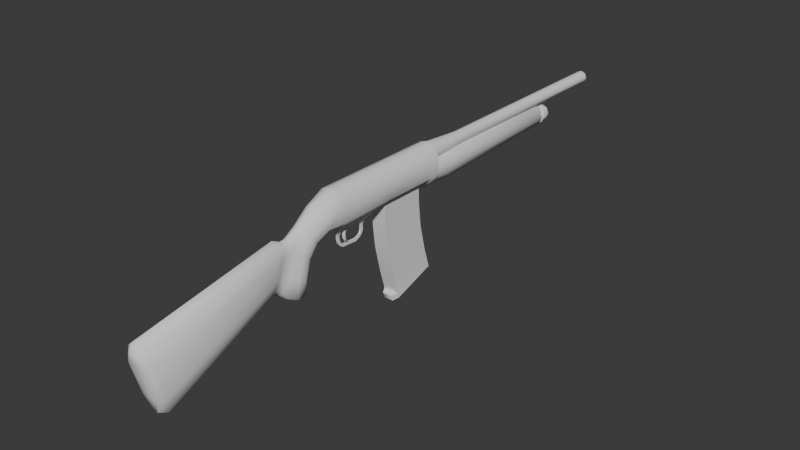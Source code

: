 # Source: shotgun5.blend  (saved by Blender 4.3.34; exported with 4.5.12 LTS)
import bpy
from mathutils import Matrix  # noqa: F401  (used for matrix-valued properties, if any)

bpy.ops.wm.read_factory_settings(use_empty=True)
scene = bpy.context.scene
scene.name = 'Scene'

# ---- collections
col_collection = bpy.data.collections.new('Collection'); scene.collection.children.link(col_collection)
col_reference = bpy.data.collections.new('Reference'); scene.collection.children.link(col_reference)

# ---- world
world_world = bpy.data.worlds.new('World'); scene.world = world_world
world_world.use_nodes = True; world_world.node_tree.nodes.clear()
_N = world_world.node_tree.nodes; _L = world_world.node_tree.links
n0 = _N.new('ShaderNodeOutputWorld'); n0.name = 'World Output'; n0.location = (300, 300)
n1 = _N.new('ShaderNodeBackground'); n1.name = 'Background'; n1.location = (10, 300)
n1.inputs[0].default_value = (0.05088, 0.05088, 0.05088, 1.0)
_L.new(n1.outputs[0], n0.inputs[0])
n0.is_active_output = True
world_world.color = (0.05088, 0.05088, 0.05088)
world_world.sun_shadow_jitter_overblur = 0.0

# ---- meshes
me_12ga = bpy.data.meshes.new('12GA')
me_12ga.from_pydata([], [], [])
me_12ga.materials.append(None)
me_12ga.update()
me_circle = bpy.data.meshes.new('Circle')
me_circle.from_pydata([(0.02065, 0.1685, 0.02279), (0.02063, 0.1685, -0.07765), (0.03709, 0.1685, -0.05087), (0.0371, 0.1685, -0.003991), (0.0, 0.1685, 0.02916), (0.0, 0.1685, -0.08402), (0.02065, 0.1393, 0.02279), (0.02063, 0.1393, -0.07765), (0.03709, 0.1393, -0.05087), (0.0371, 0.1393, -0.003991), (0.0, 0.1393, 0.02916), (0.0, 0.1393, -0.08402), (0.02065, 0.1236, 0.02279), (0.02063, 0.1236, -0.06369), (0.03709, 0.1236, -0.05087), (0.0371, 0.1236, -0.003991), (0.0, 0.1236, 0.02916), (0.0, 0.1236, -0.06369), (0.02065, -0.02009, 0.02279), (0.02063, -0.02009, -0.06369), (0.03709, -0.02009, -0.05087), (0.0371, -0.02009, -0.003991), (0.0, -0.02009, 0.02916), (0.0, -0.02009, -0.06369), (0.02065, -0.04993, 0.02279), (0.02063, -0.04993, -0.07019), (0.03709, -0.04993, -0.05087), (0.0371, -0.04993, -0.003991), (0.0, -0.04993, 0.02916), (0.0, -0.04993, -0.07657), (0.02065, -0.1716, 0.02279), (0.02063, -0.1716, -0.07019), (0.03709, -0.1716, -0.05087), (0.0371, -0.1716, -0.003991), (0.0, -0.1716, 0.02916), (0.0, -0.1716, -0.07657), (0.02065, -0.1821, 0.02279), (0.02063, -0.1821, -0.06522), (0.03709, -0.1821, -0.05087), (0.0371, -0.1821, -0.003991), (0.0, -0.1821, 0.02916), (0.0, -0.1821, -0.07159), (0.03343, -0.2173, -0.05087), (0.0, -0.2391, 0.008864), (0.01839, -0.2354, -0.001139), (0.01698, -0.212, -0.06522), (0.03344, -0.2266, -0.02521), (0.0, -0.2097, -0.07159), (0.02955, -0.2536, -0.06975), (0.0, -0.2818, -0.02328), (0.01779, -0.2796, -0.03425), (0.01698, -0.2465, -0.08074), (0.02955, -0.2662, -0.05008), (0.0, -0.2434, -0.08562), (0.02674, -0.2982, -0.1903), (0.0, -0.3434, -0.1819), (0.01783, -0.3368, -0.1805), (0.01962, -0.284, -0.1929), (0.02798, -0.32, -0.1863), (0.0, -0.2767, -0.1943), (0.01802, -0.2671, -0.1099), (0.01802, -0.2776, -0.1552), (0.02798, -0.2904, -0.1498), (0.02798, -0.277, -0.1017), (0.01935, -0.3109, -0.07557), (0.01956, -0.3326, -0.1309), (0.0, -0.2626, -0.1135), (0.0, -0.2719, -0.1576), (0.02798, -0.3133, -0.1401), (0.02798, -0.2947, -0.08699), (0.01466, -0.3194, -0.05255), (0.0, -0.3179, -0.04143), (0.01368, -0.3518, -0.1587), (0.0, -0.3594, -0.1685), (0.01457, -0.348, -0.1248), (0.01466, -0.3313, -0.07642), (0.0, -0.3843, -0.1665), (0.01568, -0.3643, -0.04536), (0.02242, -0.3764, -0.1208), (0.01584, -0.3823, -0.1525), (0.02242, -0.3667, -0.06909), (0.0, -0.3627, -0.03077), (0.01353, -0.3421, -0.05363), (0.01223, -0.3678, -0.1508), (0.01737, -0.349, -0.07433), (0.0, -0.3402, -0.04141), (0.0, -0.37, -0.1638), (0.01724, -0.3618, -0.1217), (0.0, -0.717, -0.2414), (0.0, -0.7409, -0.1538), (0.0, -0.2982, -0.1903), (0.0, -0.32, -0.1863), (0.0, 0.1685, -0.05087), (0.0, 0.1685, -0.003991), (0.02045, -0.7363, -0.1134), (0.008993, -0.7482, -0.126), (0.0, -0.7406, -0.09668), (1.863e-09, -0.7505, -0.1188), (0.00774, -0.7063, -0.2807), (0.02041, -0.6895, -0.2838), (0.0, -0.7047, -0.2865), (1.164e-08, -0.6854, -0.2989), (0.0215, -0.717, -0.2414), (0.03695, -0.7025, -0.2363), (0.03699, -0.7259, -0.1504), (0.02148, -0.7409, -0.1538), (0.007322, -0.05983, -0.08602), (0.0, -0.05983, -0.08602), (0.007322, -0.1642, -0.08602), (0.0, -0.1642, -0.08602), (0.007322, -0.1367, -0.08602), (0.0, -0.1367, -0.08602), (0.007322, -0.09283, -0.08602), (0.0, -0.09283, -0.08602), (0.002425, -0.0727, -0.0993), (0.0, -0.0727, -0.0993), (0.002425, -0.07995, -0.0993), (0.0, -0.07995, -0.0993), (0.002425, -0.0727, -0.116), (0.0, -0.0727, -0.116), (0.002425, -0.07995, -0.116), (0.0, -0.07995, -0.116), (0.0, -0.09744, -0.1304), (0.002425, -0.09744, -0.1304), (0.0, -0.09744, -0.1377), (0.002425, -0.09744, -0.1377), (0.002425, -0.08337, -0.123), (0.002425, -0.08917, -0.1272), (0.002425, -0.07751, -0.1263), (0.002425, -0.08568, -0.1327), (0.0, -0.07751, -0.1263), (0.0, -0.08568, -0.1327), (0.0, -0.08337, -0.123), (0.0, -0.08917, -0.1272), (0.0, -0.1386, -0.1279), (0.002425, -0.1386, -0.1279), (0.0, -0.1412, -0.1346), (0.002425, -0.1412, -0.1346), (0.002425, -0.1533, -0.09896), (0.0, -0.1533, -0.09896), (0.002425, -0.1605, -0.09896), (0.0, -0.1605, -0.09896), (0.002425, -0.1533, -0.1101), (0.0, -0.1533, -0.1101), (0.002425, -0.1605, -0.1101), (0.0, -0.1605, -0.1101), (0.002425, -0.1515, -0.1292), (0.002425, -0.1575, -0.1215), (0.0, -0.1515, -0.1292), (0.0, -0.1575, -0.1215), (0.0, -0.1463, -0.124), (0.0, -0.151, -0.1184), (0.002425, -0.1463, -0.124), (0.002425, -0.151, -0.1184), (0.0, -0.1488, -0.09249), (0.004056, -0.1488, -0.09249), (0.004056, -0.1614, -0.09249), (0.0, -0.1614, -0.09249), (0.004056, -0.06704, -0.09266), (0.004056, -0.08483, -0.09266), (0.0, -0.08483, -0.09266), (0.0, -0.06704, -0.09266), (0.01516, -0.1367, -0.07601), (0.01516, -0.09288, -0.07601), (0.0, 0.1117, -0.06369), (0.0, -0.01561, -0.06369), (0.01796, 0.1117, -0.06369), (0.01796, -0.01561, -0.06369)], [], [(4, 10, 6, 0), (3, 9, 8, 2), (1, 7, 11, 5), (0, 6, 9, 3), (2, 8, 7, 1), (7, 13, 17, 11), (6, 12, 15, 9), (8, 14, 13, 7), (10, 16, 12, 6), (9, 15, 14, 8), (12, 18, 21, 15), (14, 20, 19, 13), (16, 22, 18, 12), (15, 21, 20, 14), (13, 19, 167, 166), (21, 27, 26, 20), (19, 25, 29, 23), (18, 24, 27, 21), (20, 26, 25, 19), (22, 28, 24, 18), (27, 33, 32, 26), (35, 109, 108, 31), (24, 30, 33, 27), (26, 32, 31, 25), (28, 34, 30, 24), (33, 39, 38, 32), (31, 37, 41, 35), (30, 36, 39, 33), (32, 38, 37, 31), (34, 40, 36, 30), (40, 43, 44, 36), (39, 46, 42, 38), (38, 42, 45, 37), (37, 45, 47, 41), (36, 44, 46, 39), (2, 92, 93, 3), (42, 48, 51, 45), (43, 49, 50, 44), (45, 51, 53, 47), (46, 52, 48, 42), (44, 50, 52, 46), (62, 54, 57, 61), (49, 71, 70, 50), (61, 57, 59, 67), (68, 58, 54, 62), (65, 56, 58, 68), (50, 64, 69, 52), (64, 65, 68, 69), (52, 69, 63, 48), (69, 68, 62, 63), (51, 60, 66, 53), (60, 61, 67, 66), (64, 75, 74, 65), (65, 74, 72, 56), (48, 63, 60, 51), (63, 62, 61, 60), (81, 96, 94, 77), (80, 104, 103, 78), (105, 89, 88, 102), (56, 72, 73, 55), (50, 70, 75, 64), (79, 99, 101, 76), (100, 98, 102, 88), (85, 81, 77, 82), (87, 78, 79, 83), (84, 80, 78, 87), (83, 79, 76, 86), (82, 77, 80, 84), (70, 82, 84, 75), (72, 83, 86, 73), (75, 84, 87, 74), (74, 87, 83, 72), (71, 85, 82, 70), (58, 91, 90, 54), (77, 94, 104, 80), (78, 103, 99, 79), (58, 56, 55, 91), (54, 90, 59, 57), (3, 93, 4, 0), (2, 1, 5, 92), (95, 94, 96, 97), (99, 98, 100, 101), (103, 102, 98, 99), (94, 95, 105, 104), (104, 105, 102, 103), (95, 97, 89, 105), (25, 163, 112, 106), (112, 110, 111, 113), (110, 162, 31, 108), (114, 118, 119, 115), (126, 127, 129, 128), (159, 116, 114, 158), (160, 117, 116, 159), (158, 114, 115, 161), (120, 126, 128, 118), (117, 121, 120, 116), (116, 120, 118, 114), (127, 123, 125, 129), (118, 128, 130, 119), (128, 129, 131, 130), (129, 125, 124, 131), (121, 132, 126, 120), (132, 133, 127, 126), (133, 122, 123, 127), (124, 125, 137, 136), (123, 122, 134, 135), (125, 123, 135, 137), (138, 142, 143, 139), (141, 145, 144, 140), (140, 144, 142, 138), (137, 146, 148, 136), (146, 147, 149, 148), (147, 144, 145, 149), (134, 150, 152, 135), (150, 151, 153, 152), (151, 143, 142, 153), (135, 152, 146, 137), (152, 153, 147, 146), (153, 142, 144, 147), (154, 155, 138, 139), (155, 156, 140, 138), (156, 157, 141, 140), (108, 109, 157, 156), (110, 108, 156, 155), (111, 110, 155, 154), (106, 158, 161, 107), (113, 160, 159, 112), (112, 159, 158, 106), (112, 163, 162, 110), (31, 162, 163, 25), (25, 106, 107, 29), (164, 166, 167, 165), (166, 164, 17, 13), (167, 19, 23, 165)])
me_circle.polygons.foreach_set('use_smooth', [True] * 134)
_k = set([(0, 3), (0, 4), (1, 2), (1, 5), (2, 3), (106, 158), (108, 156), (110, 112), (110, 155), (112, 159), (114, 118), (114, 158), (116, 120), (116, 159), (118, 128), (120, 126), (123, 127), (123, 135), (125, 129), (125, 137), (126, 127), (128, 129), (135, 152), (137, 146), (138, 142), (138, 155), (140, 144), (140, 156), (142, 153), (144, 147), (146, 147), (152, 153), (164, 166), (165, 167), (166, 167)])
me_circle.attributes.new('sharp_edge', 'BOOLEAN', 'EDGE').data.foreach_set('value', [ (min(e.vertices), max(e.vertices)) in _k for e in me_circle.edges])
_uv = me_circle.uv_layers.new(name='UVMap')
_uv.uv.foreach_set('vector', [0.3024, 0.05342, 0.2986, 0.07013, 0.286, 0.0676, 0.2897, 0.05076, 0.2714, 0.04758, 0.2674, 0.06453, 0.2398, 0.05971, 0.2451, 0.04286, 0.2287, 0.03723, 0.223, 0.05361, 0.211, 0.04952, 0.2169, 0.0327, 0.2897, 0.05076, 0.286, 0.0676, 0.2674, 0.06453, 0.2714, 0.04758, 0.2451, 0.04286, 0.2398, 0.05971, 0.223, 0.05361, 0.2287, 0.03723, 0.223, 0.05361, 0.2247, 0.06666, 0.2118, 0.06576, 0.211, 0.04952, 0.286, 0.0676, 0.284, 0.07648, 0.2653, 0.07349, 0.2674, 0.06453, 0.2398, 0.05971, 0.2372, 0.06891, 0.2247, 0.06666, 0.223, 0.05361, 0.2986, 0.07013, 0.2968, 0.07872, 0.284, 0.07648, 0.286, 0.0676, 0.2674, 0.06453, 0.2653, 0.07349, 0.2372, 0.06891, 0.2398, 0.05971, 0.284, 0.07648, 0.2733, 0.1573, 0.2545, 0.1573, 0.2653, 0.07349, 0.2372, 0.06891, 0.2265, 0.1576, 0.214, 0.1572, 0.2247, 0.06666, 0.2968, 0.07872, 0.2862, 0.1581, 0.2733, 0.1573, 0.284, 0.07648, 0.2653, 0.07349, 0.2545, 0.1573, 0.2265, 0.1576, 0.2372, 0.06891, 0.2247, 0.06666, 0.214, 0.1572, 0.2128, 0.1542, 0.2222, 0.07394, 0.2545, 0.1573, 0.255, 0.1747, 0.2269, 0.1772, 0.2265, 0.1576, 0.214, 0.1572, 0.2118, 0.1794, 0.1988, 0.1788, 0.2018, 0.156, 0.2733, 0.1573, 0.2737, 0.1733, 0.255, 0.1747, 0.2545, 0.1573, 0.2265, 0.1576, 0.2269, 0.1772, 0.2118, 0.1794, 0.214, 0.1572, 0.2862, 0.1581, 0.2865, 0.1718, 0.2737, 0.1733, 0.2733, 0.1573, 0.255, 0.1747, 0.2697, 0.2443, 0.2433, 0.2511, 0.2269, 0.1772, 0.2181, 0.2617, 0.2133, 0.2565, 0.216, 0.2531, 0.229, 0.255, 0.2737, 0.1733, 0.2875, 0.2398, 0.2697, 0.2443, 0.255, 0.1747, 0.2269, 0.1772, 0.2433, 0.2511, 0.229, 0.255, 0.2118, 0.1794, 0.2865, 0.1718, 0.2999, 0.2369, 0.2875, 0.2398, 0.2737, 0.1733, 0.2697, 0.2443, 0.2716, 0.2501, 0.2455, 0.2572, 0.2433, 0.2511, 0.229, 0.255, 0.2333, 0.2613, 0.2222, 0.2676, 0.2181, 0.2617, 0.2875, 0.2398, 0.289, 0.2452, 0.2716, 0.2501, 0.2697, 0.2443, 0.2433, 0.2511, 0.2455, 0.2572, 0.2333, 0.2613, 0.229, 0.255, 0.2999, 0.2369, 0.3015, 0.2427, 0.289, 0.2452, 0.2875, 0.2398, 0.3015, 0.2427, 0.3024, 0.278, 0.2893, 0.2789, 0.289, 0.2452, 0.2716, 0.2501, 0.2705, 0.2786, 0.2533, 0.2774, 0.2455, 0.2572, 0.2455, 0.2572, 0.2533, 0.2774, 0.24, 0.2789, 0.2333, 0.2613, 0.2333, 0.2613, 0.24, 0.2789, 0.2301, 0.2826, 0.2222, 0.2676, 0.289, 0.2452, 0.2893, 0.2789, 0.2705, 0.2786, 0.2716, 0.2501, 0.3246, 0.08077, 0.3024, 0.08098, 0.3024, 0.0527, 0.3247, 0.05301, 0.07857, 0.3685, 0.09042, 0.3463, 0.09986, 0.352, 0.09052, 0.3729, 0.03606, 0.3511, 0.05516, 0.3264, 0.067, 0.3309, 0.04718, 0.3572, 0.09052, 0.3729, 0.09986, 0.352, 0.1086, 0.3581, 0.1003, 0.3775, 0.06352, 0.3636, 0.07818, 0.3395, 0.09042, 0.3463, 0.07857, 0.3685, 0.04718, 0.3572, 0.067, 0.3309, 0.07818, 0.3395, 0.06352, 0.3636, 0.1357, 0.3167, 0.1579, 0.3085, 0.1614, 0.3163, 0.1411, 0.3255, 0.05516, 0.3264, 0.06505, 0.3069, 0.07615, 0.3066, 0.067, 0.3309, 0.1411, 0.3255, 0.1614, 0.3163, 0.1689, 0.3254, 0.1467, 0.3358, 0.1284, 0.3036, 0.1539, 0.2972, 0.1579, 0.3085, 0.1357, 0.3167, 0.1219, 0.2913, 0.1514, 0.286, 0.1539, 0.2972, 0.1284, 0.3036, 0.067, 0.3309, 0.09057, 0.3102, 0.09883, 0.32, 0.07818, 0.3395, 0.09057, 0.3102, 0.1219, 0.2913, 0.1284, 0.3036, 0.09883, 0.32, 0.07818, 0.3395, 0.09883, 0.32, 0.1087, 0.3296, 0.09042, 0.3463, 0.09883, 0.32, 0.1284, 0.3036, 0.1357, 0.3167, 0.1087, 0.3296, 0.09986, 0.352, 0.1156, 0.3367, 0.1226, 0.3458, 0.1086, 0.3581, 0.1156, 0.3367, 0.1411, 0.3255, 0.1467, 0.3358, 0.1226, 0.3458, 0.09057, 0.3102, 0.08959, 0.2975, 0.1172, 0.282, 0.1219, 0.2913, 0.1219, 0.2913, 0.1172, 0.282, 0.138, 0.2768, 0.1514, 0.286, 0.09042, 0.3463, 0.1087, 0.3296, 0.1156, 0.3367, 0.09986, 0.352, 0.1087, 0.3296, 0.1357, 0.3167, 0.1411, 0.3255, 0.1156, 0.3367, 0.05649, 0.2848, 0.03606, 0.05772, 0.05198, 0.05741, 0.0688, 0.2813, 0.08274, 0.2767, 0.07659, 0.05803, 0.1291, 0.05819, 0.1115, 0.2646, 0.07469, 0.04538, 0.07314, 0.03281, 0.132, 0.0327, 0.1309, 0.04556, 0.1514, 0.286, 0.138, 0.2768, 0.1459, 0.2688, 0.1569, 0.2766, 0.067, 0.3309, 0.07615, 0.3066, 0.08959, 0.2975, 0.09057, 0.3102, 0.1296, 0.257, 0.1597, 0.05807, 0.175, 0.05862, 0.1421, 0.2544, 0.164, 0.04326, 0.1581, 0.04581, 0.1309, 0.04556, 0.132, 0.0327, 0.06458, 0.2959, 0.05649, 0.2848, 0.0688, 0.2813, 0.0751, 0.2932, 0.1141, 0.2738, 0.1115, 0.2646, 0.1296, 0.257, 0.1317, 0.2668, 0.08713, 0.287, 0.08274, 0.2767, 0.1115, 0.2646, 0.1141, 0.2738, 0.1317, 0.2668, 0.1296, 0.257, 0.1421, 0.2544, 0.1421, 0.2631, 0.0751, 0.2932, 0.0688, 0.2813, 0.08274, 0.2767, 0.08713, 0.287, 0.07615, 0.3066, 0.0751, 0.2932, 0.08713, 0.287, 0.08959, 0.2975, 0.138, 0.2768, 0.1317, 0.2668, 0.1421, 0.2631, 0.1459, 0.2688, 0.08959, 0.2975, 0.08713, 0.287, 0.1141, 0.2738, 0.1172, 0.282, 0.1172, 0.282, 0.1141, 0.2738, 0.1317, 0.2668, 0.138, 0.2768, 0.06505, 0.3069, 0.06458, 0.2959, 0.0751, 0.2932, 0.07615, 0.3066, 0.1539, 0.2972, 0.1688, 0.2912, 0.1731, 0.3075, 0.1579, 0.3085, 0.0688, 0.2813, 0.05198, 0.05741, 0.07659, 0.05803, 0.08274, 0.2767, 0.1115, 0.2646, 0.1291, 0.05819, 0.1597, 0.05807, 0.1296, 0.257, 0.1539, 0.2972, 0.1514, 0.286, 0.1569, 0.2766, 0.1688, 0.2912, 0.1579, 0.3085, 0.1731, 0.3075, 0.1689, 0.3254, 0.1614, 0.3163, 0.3247, 0.05301, 0.3024, 0.0527, 0.3032, 0.0327, 0.3153, 0.03699, 0.3246, 0.08077, 0.3152, 0.09676, 0.303, 0.101, 0.3024, 0.08098, 0.0548, 0.0453, 0.05198, 0.05741, 0.03606, 0.05772, 0.0473, 0.04291, 0.1597, 0.05807, 0.1581, 0.04581, 0.164, 0.04326, 0.175, 0.05862, 0.1291, 0.05819, 0.1309, 0.04556, 0.1581, 0.04581, 0.1597, 0.05807, 0.05198, 0.05741, 0.0548, 0.0453, 0.07469, 0.04538, 0.07659, 0.05803, 0.07659, 0.05803, 0.07469, 0.04538, 0.1309, 0.04556, 0.1291, 0.05819, 0.0548, 0.0453, 0.0473, 0.04291, 0.07314, 0.03281, 0.07469, 0.04538, 0.2118, 0.1794, 0.2132, 0.2072, 0.2058, 0.2092, 0.201, 0.1888, 0.2071, 0.2916, 0.2071, 0.3185, 0.2028, 0.318, 0.2028, 0.2921, 0.2122, 0.2359, 0.2195, 0.2344, 0.229, 0.255, 0.216, 0.2531, 0.1942, 0.1994, 0.1844, 0.2032, 0.1836, 0.202, 0.1932, 0.1982, 0.1826, 0.2103, 0.1812, 0.2144, 0.1774, 0.2135, 0.1795, 0.2078, 0.2002, 0.2056, 0.1955, 0.2038, 0.1942, 0.1994, 0.1976, 0.1946, 0.1991, 0.2872, 0.1952, 0.2843, 0.1956, 0.2828, 0.2012, 0.2855, 0.1976, 0.1946, 0.1942, 0.1994, 0.1932, 0.1982, 0.1954, 0.1938, 0.186, 0.2071, 0.1826, 0.2103, 0.1795, 0.2078, 0.1844, 0.2032, 0.1952, 0.2843, 0.1852, 0.2842, 0.185, 0.2827, 0.1956, 0.2828, 0.1955, 0.2038, 0.186, 0.2071, 0.1844, 0.2032, 0.1942, 0.1994, 0.1812, 0.2144, 0.1806, 0.2198, 0.1765, 0.221, 0.1774, 0.2135, 0.1844, 0.2032, 0.1795, 0.2078, 0.1783, 0.2071, 0.1836, 0.202, 0.1795, 0.2078, 0.1774, 0.2135, 0.1759, 0.2133, 0.1783, 0.2071, 0.1774, 0.2135, 0.1765, 0.221, 0.1751, 0.2214, 0.1759, 0.2133, 0.1852, 0.2842, 0.1811, 0.2862, 0.1801, 0.2851, 0.185, 0.2827, 0.1811, 0.2862, 0.1785, 0.2896, 0.1772, 0.2889, 0.1801, 0.2851, 0.1785, 0.2896, 0.1766, 0.2946, 0.1751, 0.2945, 0.1772, 0.2889, 0.1751, 0.2214, 0.1765, 0.221, 0.1847, 0.2457, 0.1833, 0.2464, 0.1751, 0.2945, 0.1766, 0.2946, 0.1779, 0.3193, 0.1764, 0.3195, 0.1765, 0.221, 0.1806, 0.2198, 0.1882, 0.2432, 0.1847, 0.2457, 0.196, 0.3293, 0.1886, 0.3295, 0.1887, 0.328, 0.1955, 0.3279, 0.2073, 0.2537, 0.2011, 0.2549, 0.201, 0.2535, 0.2074, 0.2522, 0.2074, 0.2522, 0.201, 0.2535, 0.2002, 0.2493, 0.2066, 0.2479, 0.1847, 0.2457, 0.1891, 0.2509, 0.1882, 0.252, 0.1833, 0.2464, 0.1891, 0.2509, 0.1942, 0.2533, 0.1939, 0.2547, 0.1882, 0.252, 0.1942, 0.2533, 0.201, 0.2535, 0.2011, 0.2549, 0.1939, 0.2547, 0.1779, 0.3193, 0.1803, 0.3239, 0.1792, 0.3248, 0.1764, 0.3195, 0.1803, 0.3239, 0.1837, 0.3266, 0.1831, 0.328, 0.1792, 0.3248, 0.1837, 0.3266, 0.1887, 0.328, 0.1886, 0.3295, 0.1831, 0.328, 0.1882, 0.2432, 0.1914, 0.2472, 0.1891, 0.2509, 0.1847, 0.2457, 0.1914, 0.2472, 0.1952, 0.2491, 0.1942, 0.2533, 0.1891, 0.2509, 0.1952, 0.2491, 0.2002, 0.2493, 0.201, 0.2535, 0.1942, 0.2533, 0.1992, 0.3252, 0.2014, 0.3266, 0.196, 0.3293, 0.1955, 0.3279, 0.2098, 0.2443, 0.2114, 0.2521, 0.2074, 0.2522, 0.2066, 0.2479, 0.2114, 0.2521, 0.2104, 0.2543, 0.2073, 0.2537, 0.2074, 0.2522, 0.216, 0.2531, 0.2133, 0.2565, 0.2104, 0.2543, 0.2114, 0.2521, 0.2122, 0.2359, 0.216, 0.2531, 0.2114, 0.2521, 0.2098, 0.2443, 0.2028, 0.318, 0.2071, 0.3185, 0.2014, 0.3266, 0.1992, 0.3252, 0.201, 0.1888, 0.1976, 0.1946, 0.1954, 0.1938, 0.1967, 0.1878, 0.2028, 0.2921, 0.1991, 0.2872, 0.2012, 0.2855, 0.2071, 0.2916, 0.2058, 0.2092, 0.2002, 0.2056, 0.1976, 0.1946, 0.201, 0.1888, 0.2058, 0.2092, 0.2132, 0.2072, 0.2195, 0.2344, 0.2122, 0.2359, 0.229, 0.255, 0.2195, 0.2344, 0.2132, 0.2072, 0.2118, 0.1794, 0.2118, 0.1794, 0.201, 0.1888, 0.1967, 0.1878, 0.1988, 0.1788, 0.2115, 0.07265, 0.2222, 0.07394, 0.2128, 0.1542, 0.2021, 0.1529, 0.2222, 0.07394, 0.2115, 0.07265, 0.2118, 0.06576, 0.2247, 0.06666, 0.2128, 0.1542, 0.214, 0.1572, 0.2018, 0.156, 0.2021, 0.1529])
me_circle.update()
me_circle_001 = bpy.data.meshes.new('Circle.001')
me_circle_001.from_pydata([(2.613e-08, 0.883, 0.01717), (-0.01226, 0.883, 0.01209), (-0.01733, 0.883, -0.0001661), (-0.01226, 0.883, -0.01242), (2.613e-08, 0.883, -0.0175), (0.01226, 0.883, -0.01242), (0.01733, 0.883, -0.0001661), (0.01226, 0.883, 0.01209), (2.613e-08, 0.2893, 0.01717), (-0.01226, 0.2893, 0.01209), (-0.01733, 0.2893, -0.0001661), (-0.01226, 0.2893, -0.01242), (2.613e-08, 0.2893, -0.0175), (0.01226, 0.2893, -0.01242), (0.01733, 0.2893, -0.0001661), (0.01226, 0.2893, 0.01209), (2.552e-08, 0.1671, 0.02727), (-0.0194, 0.1671, 0.01924), (-0.02744, 0.1671, -0.0001661), (-0.0194, 0.1671, -0.01957), (2.552e-08, 0.1671, -0.02761), (0.0194, 0.1671, -0.01957), (0.02744, 0.1671, -0.0001661), (0.0194, 0.1671, 0.01924), (2.638e-08, 0.883, 0.01233), (-0.008834, 0.883, 0.008668), (-0.01249, 0.883, -0.0001661), (-0.008834, 0.883, -0.009001), (2.638e-08, 0.883, -0.01266), (0.008834, 0.883, -0.009001), (0.01249, 0.883, -0.0001661), (0.008834, 0.883, 0.008668), (2.638e-08, 0.3303, 0.01233), (-0.008834, 0.3303, 0.008668), (-0.01249, 0.3303, -0.0001661), (-0.008834, 0.3303, -0.009001), (2.638e-08, 0.3303, -0.01266), (0.008834, 0.3303, -0.009001), (0.01249, 0.3303, -0.0001661), (0.008834, 0.3303, 0.008668), (2.638e-08, 0.3303, -0.0001661)], [], [(1, 9, 8, 0), (0, 8, 15, 7), (6, 14, 13, 5), (4, 12, 11, 3), (2, 10, 9, 1), (7, 15, 14, 6), (5, 13, 12, 4), (3, 11, 10, 2), (12, 20, 19, 11), (10, 18, 17, 9), (15, 23, 22, 14), (13, 21, 20, 12), (11, 19, 18, 10), (9, 17, 16, 8), (8, 16, 23, 15), (14, 22, 21, 13), (0, 24, 25, 1), (7, 31, 24, 0), (5, 29, 30, 6), (3, 27, 28, 4), (1, 25, 26, 2), (6, 30, 31, 7), (4, 28, 29, 5), (2, 26, 27, 3), (28, 36, 37, 29), (26, 34, 35, 27), (24, 32, 33, 25), (31, 39, 32, 24), (29, 37, 38, 30), (27, 35, 36, 28), (25, 33, 34, 26), (30, 38, 39, 31), (33, 32, 40, 34), (32, 39, 38, 40), (38, 37, 36, 40), (40, 36, 35, 34)])
me_circle_001.polygons.foreach_set('use_smooth', [True] * 36)
_k = set([(0, 1), (0, 7), (1, 2), (2, 3), (3, 4), (4, 5), (5, 6), (6, 7), (24, 25), (24, 31), (25, 26), (26, 27), (27, 28), (28, 29), (29, 30), (30, 31)])
me_circle_001.attributes.new('sharp_edge', 'BOOLEAN', 'EDGE').data.foreach_set('value', [ (min(e.vertices), max(e.vertices)) in _k for e in me_circle_001.edges])
_uv = me_circle_001.uv_layers.new(name='UVMap')
_uv.uv.foreach_set('vector', [0.6318, 0.2928, 0.6319, 0.1981, 0.634, 0.1981, 0.634, 0.2928, 0.634, 0.2928, 0.634, 0.1981, 0.6362, 0.1981, 0.6361, 0.2928, 0.6382, 0.2928, 0.6383, 0.1981, 0.6404, 0.1982, 0.6403, 0.2928, 0.6255, 0.2928, 0.6256, 0.1983, 0.6277, 0.1982, 0.6276, 0.2928, 0.6297, 0.2928, 0.6298, 0.1981, 0.6319, 0.1981, 0.6318, 0.2928, 0.6361, 0.2928, 0.6362, 0.1981, 0.6383, 0.1981, 0.6382, 0.2928, 0.6403, 0.2928, 0.6404, 0.1982, 0.6425, 0.1983, 0.6424, 0.2928, 0.6276, 0.2928, 0.6277, 0.1982, 0.6298, 0.1981, 0.6297, 0.2928, 0.6256, 0.1983, 0.621, 0.1797, 0.6243, 0.179, 0.6277, 0.1982, 0.6298, 0.1981, 0.6276, 0.1785, 0.6309, 0.1783, 0.6319, 0.1981, 0.6362, 0.1981, 0.6375, 0.1783, 0.6407, 0.1786, 0.6383, 0.1981, 0.6404, 0.1982, 0.644, 0.1791, 0.6473, 0.1798, 0.6425, 0.1983, 0.6277, 0.1982, 0.6243, 0.179, 0.6276, 0.1785, 0.6298, 0.1981, 0.6319, 0.1981, 0.6309, 0.1783, 0.6342, 0.1782, 0.634, 0.1981, 0.634, 0.1981, 0.6342, 0.1782, 0.6375, 0.1783, 0.6362, 0.1981, 0.6383, 0.1981, 0.6407, 0.1786, 0.644, 0.1791, 0.6404, 0.1982, 0.6488, 0.5006, 0.6488, 0.4999, 0.6502, 0.4993, 0.6508, 0.4998, 0.6469, 0.4998, 0.6474, 0.4993, 0.6488, 0.4999, 0.6488, 0.5006, 0.6469, 0.4959, 0.6474, 0.4965, 0.6468, 0.4979, 0.6461, 0.4979, 0.6508, 0.4959, 0.6502, 0.4965, 0.6488, 0.4959, 0.6488, 0.4951, 0.6508, 0.4998, 0.6502, 0.4993, 0.6508, 0.4979, 0.6516, 0.4979, 0.6461, 0.4979, 0.6468, 0.4979, 0.6474, 0.4993, 0.6469, 0.4998, 0.6488, 0.4951, 0.6488, 0.4959, 0.6474, 0.4965, 0.6469, 0.4959, 0.6516, 0.4979, 0.6508, 0.4979, 0.6502, 0.4965, 0.6508, 0.4959, 0.6399, 0.3858, 0.6399, 0.4739, 0.6382, 0.4739, 0.6373, 0.3858, 0.6261, 0.3859, 0.6258, 0.474, 0.624, 0.474, 0.623, 0.3859, 0.6308, 0.3858, 0.6305, 0.474, 0.6275, 0.4741, 0.6278, 0.3859, 0.6326, 0.3858, 0.6335, 0.474, 0.6305, 0.474, 0.6308, 0.3858, 0.6373, 0.3858, 0.6382, 0.4739, 0.6352, 0.4739, 0.6353, 0.3858, 0.623, 0.3859, 0.624, 0.474, 0.621, 0.474, 0.6213, 0.3859, 0.6278, 0.3859, 0.6275, 0.4741, 0.6258, 0.474, 0.6261, 0.3859, 0.6353, 0.3858, 0.6352, 0.4739, 0.6335, 0.474, 0.6326, 0.3858, 0.644, 0.4715, 0.644, 0.473, 0.6421, 0.4722, 0.6429, 0.4704, 0.644, 0.473, 0.6429, 0.4741, 0.6414, 0.4741, 0.6421, 0.4722, 0.6414, 0.4741, 0.6403, 0.473, 0.6403, 0.4715, 0.6421, 0.4722, 0.6421, 0.4722, 0.6403, 0.4715, 0.6414, 0.4704, 0.6429, 0.4704])
me_circle_001.update()
me_circle_003 = bpy.data.meshes.new('Circle.003')
me_circle_003.from_pydata([(0.01968, 0.1685, -0.07659), (0.03582, 0.1685, -0.05044), (0.03582, 0.1685, -0.01967), (0.0, 0.1685, -0.01065), (0.0, 0.1685, -0.08212), (0.02775, 0.1685, -0.06352), (0.02362, 0.1685, -0.01333), (0.01968, 0.2206, -0.08193), (0.03582, 0.2206, -0.05044), (0.03582, 0.2206, -0.02174), (0.0, 0.2206, -0.01271), (0.0, 0.2206, -0.08746), (0.02775, 0.2206, -0.06886), (0.02362, 0.2206, -0.0154), (0.006969, 0.6396, -0.07681), (0.02597, 0.6396, -0.05044), (0.02204, 0.6396, -0.02222), (0.0, 0.6396, -0.01271), (0.0, 0.6396, -0.08056), (0.02078, 0.6396, -0.06513), (0.006738, 0.6396, -0.0154), (0.006714, 0.6439, -0.07154), (0.02323, 0.6439, -0.04831), (0.01905, 0.6439, -0.02713), (0.0, 0.6439, -0.01716), (0.0, 0.6439, -0.07351), (0.01756, 0.6439, -0.06176), (0.008037, 0.6439, -0.0198), (0.0, 0.6439, -0.0534), (0.0, 0.6439, -0.03154)], [], [(1, 5, 12, 8), (6, 13, 10, 3), (5, 0, 7, 12), (2, 9, 13, 6), (0, 4, 11, 7), (2, 1, 8, 9), (9, 16, 20, 13), (7, 11, 18, 14), (9, 8, 15, 16), (8, 12, 19, 15), (13, 20, 17, 10), (12, 7, 14, 19), (19, 14, 21, 26), (20, 16, 23, 27), (14, 18, 25, 21), (16, 15, 22, 23), (15, 19, 26, 22), (17, 20, 27, 24), (23, 22, 28, 29), (27, 23, 29, 24), (26, 28, 22), (26, 21, 25, 28)])
me_circle_003.polygons.foreach_set('use_smooth', [True] * 22)
_uv = me_circle_003.uv_layers.new(name='UVMap')
_uv.uv.foreach_set('vector', [0.6295, 0.5511, 0.627, 0.551, 0.6267, 0.5427, 0.6299, 0.5428, 0.6368, 0.5513, 0.6367, 0.543, 0.6405, 0.5429, 0.6406, 0.5512, 0.627, 0.551, 0.6245, 0.5509, 0.6243, 0.5425, 0.6267, 0.5427, 0.6345, 0.5513, 0.6345, 0.543, 0.6367, 0.543, 0.6368, 0.5513, 0.6245, 0.5509, 0.6212, 0.5508, 0.621, 0.5424, 0.6243, 0.5425, 0.6345, 0.5513, 0.6295, 0.5511, 0.6299, 0.5428, 0.6345, 0.543, 0.6345, 0.543, 0.6366, 0.4761, 0.6393, 0.4761, 0.6367, 0.543, 0.6243, 0.5425, 0.621, 0.5424, 0.6254, 0.4757, 0.6267, 0.4758, 0.6345, 0.543, 0.6299, 0.5428, 0.6321, 0.476, 0.6366, 0.4761, 0.6299, 0.5428, 0.6267, 0.5427, 0.6296, 0.4759, 0.6321, 0.476, 0.6367, 0.543, 0.6393, 0.4761, 0.6406, 0.4761, 0.6405, 0.5429, 0.6267, 0.5427, 0.6243, 0.5425, 0.6267, 0.4758, 0.6296, 0.4759, 0.6296, 0.4759, 0.6267, 0.4758, 0.6272, 0.4748, 0.6298, 0.4749, 0.6393, 0.4761, 0.6366, 0.4761, 0.6361, 0.4752, 0.6388, 0.4752, 0.6267, 0.4758, 0.6254, 0.4757, 0.6261, 0.4745, 0.6272, 0.4748, 0.6366, 0.4761, 0.6321, 0.476, 0.6324, 0.4752, 0.6361, 0.4752, 0.6321, 0.476, 0.6296, 0.4759, 0.6298, 0.4749, 0.6324, 0.4752, 0.6406, 0.4761, 0.6393, 0.4761, 0.6388, 0.4752, 0.6403, 0.4753, 0.6467, 0.5407, 0.646, 0.5373, 0.6497, 0.5365, 0.6497, 0.54, 0.6484, 0.5418, 0.6467, 0.5407, 0.6497, 0.54, 0.6497, 0.5423, 0.6469, 0.5352, 0.6497, 0.5365, 0.646, 0.5373, 0.6469, 0.5352, 0.6486, 0.5336, 0.6497, 0.5332, 0.6497, 0.5365])
me_circle_003.update()
me_circle_004 = bpy.data.meshes.new('Circle.004')
me_circle_004.from_pydata([(-3.788e-09, 0.7322, -0.2573), (-0.6105, 0.4793, -0.2573), (-0.8634, -0.1313, -0.2573), (-0.6105, -0.7418, -0.2573), (-3.788e-09, -0.9947, -0.2573), (0.6105, -0.7418, -0.2573), (0.8634, -0.1313, -0.2573), (0.6105, 0.4793, -0.2573), (-3.788e-09, 0.7322, 1.625), (-0.6105, 0.4793, 1.625), (-0.8634, -0.1313, 1.625), (-0.6105, -0.7418, 1.625), (-3.788e-09, -0.9947, 1.625), (0.6105, -0.7418, 1.625), (0.8634, -0.1313, 1.625), (0.6105, 0.4793, 1.625), (-6.202e-09, 0.4709, 1.912), (-0.4258, 0.2945, 1.912), (-0.6021, -0.1313, 1.912), (-0.4258, -0.557, 1.912), (-6.202e-09, -0.7334, 1.912), (0.4258, -0.557, 1.912), (0.6021, -0.1313, 1.912), (0.4258, 0.2945, 1.912), (2.491e-05, -0.1313, 1.912), (-0.6105, -0.7418, 0.5798), (-0.6105, -0.7418, 1.207), (-3.788e-09, -0.9947, 1.207), (-3.788e-09, -0.9947, 0.5798), (-0.6105, 0.4793, 0.5798), (-0.6105, 0.4793, 1.207), (-0.8634, -0.1313, 1.207), (-0.8634, -0.1313, 0.5798), (0.8634, -0.1313, 0.5798), (0.8634, -0.1313, 1.207), (0.6105, 0.4793, 1.207), (0.6105, 0.4793, 0.5798), (0.6105, -0.7418, 1.207), (0.6105, -0.7418, 0.5798), (-3.788e-09, 0.7322, 0.5798), (-3.788e-09, 0.7322, 1.207), (-0.7143, -0.8456, 0.5798), (-0.7143, -0.8456, 1.207), (-4.352e-09, -1.142, 1.207), (-4.352e-09, -1.142, 0.5798), (-0.7143, 0.5831, 0.5798), (-0.7143, 0.5831, 1.207), (-1.01, -0.1313, 1.207), (-1.01, -0.1313, 0.5798), (1.01, -0.1313, 0.5798), (1.01, -0.1313, 1.207), (0.7143, 0.5831, 1.207), (0.7143, 0.5831, 0.5798), (0.7143, -0.8456, 1.207), (0.7143, -0.8456, 0.5798), (-4.352e-09, 0.879, 0.5798), (-4.352e-09, 0.879, 1.207)], [], [(27, 12, 11, 26), (31, 10, 9, 30), (35, 15, 14, 34), (37, 13, 12, 27), (26, 11, 10, 31), (30, 9, 8, 40), (40, 8, 15, 35), (34, 14, 13, 37), (15, 23, 22, 14), (13, 21, 20, 12), (11, 19, 18, 10), (9, 17, 16, 8), (8, 16, 23, 15), (14, 22, 21, 13), (12, 20, 19, 11), (10, 18, 17, 9), (17, 18, 24, 16), (18, 19, 20, 24), (20, 21, 22, 24), (24, 22, 23, 16), (6, 33, 38, 5), (35, 51, 56, 40), (0, 39, 36, 7), (36, 52, 49, 33), (1, 29, 39, 0), (39, 55, 52, 36), (3, 25, 32, 2), (27, 43, 53, 37), (5, 38, 28, 4), (37, 53, 50, 34), (7, 36, 33, 6), (38, 54, 44, 28), (2, 32, 29, 1), (26, 42, 43, 27), (4, 28, 25, 3), (33, 49, 54, 38), (49, 50, 53, 54), (55, 56, 51, 52), (45, 46, 56, 55), (41, 42, 47, 48), (54, 53, 43, 44), (52, 51, 50, 49), (48, 47, 46, 45), (44, 43, 42, 41), (34, 50, 51, 35), (29, 45, 55, 39), (32, 48, 45, 29), (40, 56, 46, 30), (30, 46, 47, 31), (25, 41, 48, 32), (28, 44, 41, 25), (31, 47, 42, 26)])
me_circle_004.polygons.foreach_set('use_smooth', [True] * 52)
_k = set([(25, 28), (25, 32), (26, 27), (26, 31), (27, 37), (28, 38), (29, 32), (29, 39), (30, 31), (30, 40), (33, 36), (33, 38), (34, 35), (34, 37), (35, 40), (36, 39), (41, 44), (41, 48), (42, 43), (42, 47), (43, 53), (44, 54), (45, 48), (45, 55), (46, 47), (46, 56), (49, 52), (49, 54), (50, 51), (50, 53), (51, 56), (52, 55)])
me_circle_004.attributes.new('sharp_edge', 'BOOLEAN', 'EDGE').data.foreach_set('value', [ (min(e.vertices), max(e.vertices)) in _k for e in me_circle_004.edges])
_uv = me_circle_004.uv_layers.new(name='UVMap')
_uv.uv.foreach_set('vector', [0.4588, 0.4068, 0.5255, 0.4055, 0.5284, 0.5028, 0.4616, 0.5055, 0.467, 0.6051, 0.5329, 0.6002, 0.5429, 0.6979, 0.4772, 0.7063, 0.4728, 0.1031, 0.5371, 0.1142, 0.5266, 0.2111, 0.4601, 0.2066, 0.4575, 0.3077, 0.5243, 0.3082, 0.5255, 0.4055, 0.4588, 0.4068, 0.4616, 0.5055, 0.5284, 0.5028, 0.5329, 0.6002, 0.467, 0.6051, 0.4772, 0.7063, 0.5429, 0.6979, 0.5636, 0.7969, 0.4962, 0.809, 0.499, 0.0002206, 0.5658, 0.01719, 0.5371, 0.1142, 0.4728, 0.1031, 0.4601, 0.2066, 0.5266, 0.2111, 0.5243, 0.3082, 0.4575, 0.3077, 0.5371, 0.1142, 0.597, 0.1294, 0.5876, 0.2174, 0.5266, 0.2111, 0.5243, 0.3082, 0.5853, 0.3109, 0.5864, 0.4067, 0.5255, 0.4055, 0.5284, 0.5028, 0.5891, 0.5028, 0.5931, 0.5971, 0.5329, 0.6002, 0.5429, 0.6979, 0.5999, 0.686, 0.6206, 0.7639, 0.5636, 0.7969, 0.5658, 0.01719, 0.6206, 0.05402, 0.597, 0.1294, 0.5371, 0.1142, 0.5266, 0.2111, 0.5876, 0.2174, 0.5853, 0.3109, 0.5243, 0.3082, 0.5255, 0.4055, 0.5864, 0.4067, 0.5891, 0.5028, 0.5284, 0.5028, 0.5329, 0.6002, 0.5931, 0.5971, 0.5999, 0.686, 0.5429, 0.6979, 0.7986, 0.1258, 0.7466, 0.1778, 0.7098, 0.08898, 0.7986, 0.05222, 0.7466, 0.1778, 0.673, 0.1778, 0.621, 0.1258, 0.7098, 0.08898, 0.621, 0.1258, 0.621, 0.05222, 0.673, 0.0002207, 0.7098, 0.08898, 0.7098, 0.08898, 0.673, 0.0002207, 0.7466, 0.0002207, 0.7986, 0.05222, 0.4215, 0.6357, 0.2889, 0.6496, 0.2808, 0.5406, 0.4139, 0.534, 0.2313, 0.1117, 0.2096, 0.1065, 0.261, 0.0002207, 0.2774, 0.01644, 0.457, 0.8375, 0.3269, 0.8635, 0.3037, 0.7585, 0.4369, 0.7361, 0.1568, 0.7711, 0.1346, 0.7749, 0.1279, 0.6624, 0.1512, 0.663, 0.4359, 0.1275, 0.3051, 0.105, 0.3272, 0.0002207, 0.457, 0.02582, 0.1957, 0.8695, 0.1786, 0.8843, 0.1346, 0.7749, 0.1568, 0.7711, 0.4134, 0.3296, 0.28, 0.3227, 0.2887, 0.2132, 0.4212, 0.2283, 0.2244, 0.4394, 0.2019, 0.4392, 0.1989, 0.3291, 0.2214, 0.3291, 0.4139, 0.534, 0.2808, 0.5406, 0.2779, 0.4318, 0.4114, 0.4317, 0.2214, 0.3291, 0.1989, 0.3291, 0.1961, 0.2185, 0.2194, 0.2192, 0.4369, 0.7361, 0.3037, 0.7585, 0.2889, 0.6496, 0.4215, 0.6357, 0.1585, 0.5533, 0.1369, 0.5523, 0.1374, 0.4423, 0.1599, 0.4429, 0.4212, 0.2283, 0.2887, 0.2132, 0.3051, 0.105, 0.4359, 0.1275, 0.2259, 0.5497, 0.2034, 0.5493, 0.2019, 0.4392, 0.2244, 0.4394, 0.4114, 0.4317, 0.2779, 0.4318, 0.28, 0.3227, 0.4134, 0.3296, 0.1512, 0.663, 0.1279, 0.6624, 0.1369, 0.5523, 0.1585, 0.5533, 0.1275, 0.7475, 0.02714, 0.7455, 0.02332, 0.6256, 0.1238, 0.6204, 0.09797, 0.9998, 0.0002207, 0.9838, 0.01974, 0.8642, 0.1187, 0.8758, 0.108, 0.1358, 0.009048, 0.1242, 0.02973, 0.0002207, 0.1275, 0.01624, 0.1044, 0.3744, 0.003942, 0.3796, 0.0002207, 0.2525, 0.1006, 0.2545, 0.1238, 0.6204, 0.02332, 0.6256, 0.0137, 0.5039, 0.114, 0.4961, 0.1187, 0.8758, 0.01974, 0.8642, 0.02714, 0.7455, 0.1275, 0.7475, 0.1006, 0.2545, 0.0002207, 0.2525, 0.009048, 0.1242, 0.108, 0.1358, 0.114, 0.4961, 0.0137, 0.5039, 0.003942, 0.3796, 0.1044, 0.3744, 0.2194, 0.2192, 0.1961, 0.2185, 0.2096, 0.1065, 0.2313, 0.1117, 0.1553, 0.1133, 0.1326, 0.1096, 0.1785, 0.0002207, 0.1957, 0.01561, 0.153, 0.222, 0.1303, 0.2222, 0.1326, 0.1096, 0.1553, 0.1133, 0.2774, 0.8654, 0.2607, 0.8805, 0.2146, 0.772, 0.2367, 0.7677, 0.2367, 0.7677, 0.2146, 0.772, 0.2052, 0.6599, 0.2277, 0.6596, 0.1579, 0.3324, 0.1354, 0.3324, 0.1303, 0.2222, 0.153, 0.222, 0.1599, 0.4429, 0.1374, 0.4423, 0.1354, 0.3324, 0.1579, 0.3324, 0.2277, 0.6596, 0.2052, 0.6599, 0.2034, 0.5493, 0.2259, 0.5497])
me_circle_004.update()
me_plane_001 = bpy.data.meshes.new('Plane.001')
me_plane_001.from_pydata([(-0.01724, -0.01522, -0.06198), (0.01724, -0.01522, -0.06198), (-0.01724, 0.1111, -0.06198), (0.01724, 0.1111, -0.06198), (-0.01724, 0.03125, -0.3301), (0.01724, 0.03125, -0.3301), (-0.01724, 0.1498, -0.2905), (0.01724, 0.1498, -0.2905), (0.01724, -0.01219, -0.1187), (0.01724, -0.003235, -0.1964), (0.01724, 0.01498, -0.2748), (0.01724, 0.113, -0.1103), (0.01724, 0.1202, -0.1767), (0.01724, 0.1357, -0.2433), (-0.01724, 0.113, -0.1103), (-0.01724, 0.1202, -0.1767), (-0.01724, 0.1357, -0.2433), (-0.01724, -0.01219, -0.1187), (-0.01724, -0.003235, -0.1964), (-0.01724, 0.01498, -0.2748), (-0.01724, 0.03646, -0.3453), (0.01724, 0.03646, -0.3453), (-0.01724, 0.155, -0.3056), (0.01724, 0.155, -0.3056), (0.01109, 0.01612, -0.3354), (-0.01109, 0.01612, -0.3354), (0.01109, 0.02133, -0.3505), (-0.01109, 0.02133, -0.3505), (-0.01446, -0.01235, -0.06183), (0.01446, -0.01235, -0.06183), (-0.01437, 0.1083, -0.06209), (0.01437, 0.1083, -0.06209), (0.01444, -0.009345, -0.1184), (0.01446, -0.0004, -0.1959), (0.01438, 0.1102, -0.1105), (0.01435, 0.1174, -0.1771), (-0.01438, 0.1102, -0.1105), (-0.01435, 0.1174, -0.1771), (-0.01444, -0.009345, -0.1184), (-0.01446, -0.0004, -0.1959)], [], [(8, 9, 12, 11), (1, 8, 11, 3), (12, 13, 16, 15), (10, 5, 7, 13), (3, 11, 14, 2), (11, 12, 15, 14), (15, 16, 19, 18), (13, 7, 6, 16), (2, 14, 17, 0), (14, 15, 18, 17), (18, 19, 10, 9), (16, 6, 4, 19), (0, 17, 8, 1), (17, 18, 9, 8), (19, 4, 5, 10), (9, 10, 13, 12), (7, 5, 21, 23), (4, 6, 22, 20), (6, 7, 23, 22), (21, 5, 24, 26), (20, 22, 23, 21), (24, 25, 27, 26), (20, 21, 26, 27), (4, 20, 27, 25), (5, 4, 25, 24), (32, 34, 35, 33), (29, 31, 34, 32), (31, 30, 36, 34), (34, 36, 37, 35), (30, 28, 38, 36), (36, 38, 39, 37), (28, 29, 32, 38), (38, 32, 33, 39), (35, 37, 39, 33), (2, 0, 28, 30), (0, 1, 29, 28), (1, 3, 31, 29), (3, 2, 30, 31)])
me_plane_001.polygons.foreach_set('use_smooth', [True] * 38)
_k = set([(0, 1), (0, 2), (0, 17), (1, 3), (1, 8), (2, 3), (2, 14), (3, 11), (4, 5), (4, 19), (4, 25), (5, 10), (5, 24), (6, 16), (6, 22), (7, 13), (7, 23), (8, 9), (9, 10), (11, 12), (12, 13), (14, 15), (15, 16), (17, 18), (18, 19), (20, 22), (20, 27), (21, 23), (21, 26), (22, 23), (24, 25), (26, 27), (28, 29), (28, 30), (29, 31), (30, 31)])
me_plane_001.attributes.new('sharp_edge', 'BOOLEAN', 'EDGE').data.foreach_set('value', [ (min(e.vertices), max(e.vertices)) in _k for e in me_plane_001.edges])
_uv = me_plane_001.uv_layers.new(name='UVMap')
_uv.uv.foreach_set('vector', [0.8588, 0.1999, 0.8155, 0.2011, 0.8143, 0.1276, 0.855, 0.1276, 0.8906, 0.1984, 0.8588, 0.1999, 0.855, 0.1276, 0.8831, 0.1271, 0.8143, 0.1276, 0.7724, 0.1275, 0.7725, 0.1065, 0.8146, 0.1065, 0.7709, 0.2003, 0.7382, 0.1993, 0.7432, 0.1271, 0.7724, 0.1275, 0.8831, 0.1271, 0.855, 0.1276, 0.8552, 0.107, 0.8831, 0.1078, 0.855, 0.1276, 0.8143, 0.1276, 0.8146, 0.1065, 0.8552, 0.107, 0.8146, 0.1065, 0.7725, 0.1065, 0.771, 0.03337, 0.8161, 0.03222, 0.7724, 0.1275, 0.7432, 0.1271, 0.7432, 0.1069, 0.7725, 0.1065, 0.8831, 0.1078, 0.8552, 0.107, 0.86, 0.03413, 0.8922, 0.03649, 0.8552, 0.107, 0.8146, 0.1065, 0.8161, 0.03222, 0.86, 0.03413, 0.8157, 0.2203, 0.7705, 0.2198, 0.7709, 0.2003, 0.8155, 0.2011, 0.7725, 0.1065, 0.7432, 0.1069, 0.7382, 0.03468, 0.771, 0.03337, 0.8914, 0.2178, 0.8595, 0.2191, 0.8588, 0.1999, 0.8906, 0.1984, 0.8595, 0.2191, 0.8157, 0.2203, 0.8155, 0.2011, 0.8588, 0.1999, 0.7705, 0.2198, 0.7377, 0.219, 0.7382, 0.1993, 0.7709, 0.2003, 0.8155, 0.2011, 0.7709, 0.2003, 0.7724, 0.1275, 0.8143, 0.1276, 0.7432, 0.1271, 0.7382, 0.1993, 0.7291, 0.1986, 0.7339, 0.1268, 0.7382, 0.03468, 0.7432, 0.1069, 0.7339, 0.1072, 0.7291, 0.03539, 0.7432, 0.1069, 0.7432, 0.1271, 0.7339, 0.1268, 0.7339, 0.1072, 0.7384, 0.2567, 0.7291, 0.2499, 0.7361, 0.2429, 0.7456, 0.2467, 0.8923, 0.2788, 0.8923, 0.2062, 0.9123, 0.2062, 0.9123, 0.2788, 0.7361, 0.2429, 0.7374, 0.2343, 0.7458, 0.2313, 0.7456, 0.2467, 0.8923, 0.2788, 0.9123, 0.2788, 0.9087, 0.2881, 0.8958, 0.2881, 0.7291, 0.2285, 0.7386, 0.2204, 0.7458, 0.2313, 0.7374, 0.2343, 0.7291, 0.2499, 0.7291, 0.2285, 0.7374, 0.2343, 0.7361, 0.2429, 0.9249, 0.1024, 0.926, 0.03331, 0.9651, 0.0325, 0.9698, 0.1019, 0.8923, 0.1022, 0.8977, 0.03222, 0.926, 0.03331, 0.9249, 0.1024, 0.8984, 0.2061, 0.898, 0.1893, 0.9265, 0.1884, 0.9268, 0.2053, 0.9268, 0.2053, 0.9265, 0.1884, 0.9659, 0.1885, 0.9659, 0.2051, 0.898, 0.1893, 0.8923, 0.1191, 0.9249, 0.1189, 0.9265, 0.1884, 0.9265, 0.1884, 0.9249, 0.1189, 0.9699, 0.1188, 0.9659, 0.1885, 0.8923, 0.1191, 0.8923, 0.1022, 0.9249, 0.1024, 0.9249, 0.1189, 0.9249, 0.1189, 0.9249, 0.1024, 0.9698, 0.1019, 0.9699, 0.1188, 0.9325, 0.2062, 0.9492, 0.2062, 0.9493, 0.2755, 0.9325, 0.2755, 0.9124, 0.2796, 0.9124, 0.2062, 0.914, 0.2079, 0.914, 0.2779, 0.9124, 0.2062, 0.9324, 0.2062, 0.9308, 0.2079, 0.914, 0.2079, 0.9324, 0.2062, 0.9324, 0.2796, 0.9307, 0.2779, 0.9308, 0.2079, 0.9324, 0.2796, 0.9124, 0.2796, 0.914, 0.2779, 0.9307, 0.2779])
me_plane_001.update()
me_plane_003 = bpy.data.meshes.new('Plane.003')
me_plane_003.from_pydata([(0.00672, -0.1324, -0.07719), (0.00672, -0.1208, -0.08351), (0.00672, -0.1288, -0.1238), (0.00672, -0.1324, -0.1266), (0.00672, -0.1354, -0.08685), (0.00672, -0.1284, -0.09147), (0.00672, -0.1343, -0.1125), (0.00672, -0.1338, -0.1013), (0.00672, -0.1399, -0.1137), (0.00672, -0.1404, -0.1006), (-0.00672, -0.1324, -0.07719), (-0.00672, -0.1208, -0.08351), (-0.00672, -0.1288, -0.1238), (-0.00672, -0.1324, -0.1266), (-0.00672, -0.1354, -0.08685), (-0.00672, -0.1284, -0.09147), (-0.00672, -0.1343, -0.1125), (-0.00672, -0.1338, -0.1013), (-0.00672, -0.1399, -0.1137), (-0.00672, -0.1404, -0.1006)], [], [(0, 4, 5, 1), (2, 6, 8, 3), (6, 7, 9, 8), (7, 5, 4, 9), (10, 11, 15, 14), (12, 13, 18, 16), (16, 18, 19, 17), (17, 19, 14, 15), (4, 14, 19, 9), (9, 19, 18, 8), (8, 18, 13, 3), (3, 13, 12, 2), (2, 12, 16, 6), (6, 16, 17, 7), (7, 17, 15, 5), (5, 15, 11, 1), (0, 10, 14, 4)])
me_plane_003.polygons.foreach_set('use_smooth', [True] * 17)
_uv = me_plane_003.uv_layers.new(name='UVMap')
_uv.uv.foreach_set('vector', [0.6521, 0.5509, 0.6522, 0.5493, 0.6535, 0.549, 0.6542, 0.5507, 0.6531, 0.5429, 0.6532, 0.5451, 0.6523, 0.5451, 0.6524, 0.5427, 0.6532, 0.5451, 0.6533, 0.5472, 0.6522, 0.5471, 0.6523, 0.5451, 0.6533, 0.5472, 0.6535, 0.549, 0.6522, 0.5493, 0.6522, 0.5471, 0.65, 0.5508, 0.648, 0.5505, 0.6487, 0.5488, 0.65, 0.5492, 0.6494, 0.5429, 0.6502, 0.5427, 0.6502, 0.545, 0.6493, 0.545, 0.6493, 0.545, 0.6502, 0.545, 0.6501, 0.547, 0.6491, 0.547, 0.6491, 0.547, 0.6501, 0.547, 0.65, 0.5492, 0.6487, 0.5488, 0.6522, 0.5493, 0.65, 0.5492, 0.6501, 0.547, 0.6522, 0.5471, 0.6522, 0.5471, 0.6501, 0.547, 0.6502, 0.545, 0.6523, 0.5451, 0.6523, 0.5451, 0.6502, 0.545, 0.6502, 0.5427, 0.6524, 0.5427, 0.6417, 0.5433, 0.6417, 0.5455, 0.641, 0.5455, 0.641, 0.5433, 0.6473, 0.5428, 0.6494, 0.5429, 0.6493, 0.545, 0.6472, 0.5448, 0.6472, 0.5448, 0.6493, 0.545, 0.6491, 0.547, 0.647, 0.5465, 0.647, 0.5465, 0.6491, 0.547, 0.6487, 0.5488, 0.6466, 0.5482, 0.6466, 0.5482, 0.6487, 0.5488, 0.648, 0.5505, 0.646, 0.5499, 0.6521, 0.5509, 0.65, 0.5508, 0.65, 0.5492, 0.6522, 0.5493])
me_plane_003.update()

# ---- objects
ob_12ga = bpy.data.objects.new('12GA', me_12ga)
ob_body = bpy.data.objects.new('Body', me_circle)
ob_barrel = bpy.data.objects.new('Barrel', me_circle_001)
ob_handguard = bpy.data.objects.new('Handguard', me_circle_003)
ob_tube = bpy.data.objects.new('Tube', me_circle_004)
ob_magazine = bpy.data.objects.new('Magazine', me_plane_001)
ob_trigger = bpy.data.objects.new('Trigger', me_plane_003)
ob_reference = bpy.data.objects.new('Reference', None)

# ---- transforms, parenting, visibility, modifiers, constraints
ob_12ga.location = (0.0, -0.009818, -0.06609)
ob_12ga.rotation_euler = (-1.571, -0.3936, 1.815e-08)
ob_body.location = (0.0, 0.0, 0.0)
_m = ob_body.modifiers.new('Mirror', 'MIRROR')
_m.use_clip = True
ob_barrel.location = (0.0, 0.0, 0.0)
ob_handguard.location = (0.0, 0.0, 0.0)
_m = ob_handguard.modifiers.new('Mirror', 'MIRROR')
_m.use_clip = True
ob_tube.location = (-1.135e-17, 0.6423, -0.05113)
ob_tube.rotation_euler = (-1.571, -0.0, 0.0)
ob_tube.scale = (0.02521, 0.02521, 0.02521)
ob_magazine.location = (0.0, 0.0, 0.0)
ob_magazine.scale = (1.233, 1.0, 1.0)
ob_trigger.location = (0.0, 0.0, 0.0)
ob_trigger.scale = (0.5901, 1.0, 1.0)
ob_reference.location = (-2.92e-17, 0.07063, -0.1322)
ob_reference.rotation_euler = (1.571, 0.0, 1.571)
ob_reference.scale = (0.3422, 0.3422, 0.3422)
ob_reference.empty_display_type = 'IMAGE'
ob_reference.empty_display_size = 5.0
ob_reference.empty_image_depth = 'BACK'
ob_reference.use_empty_image_alpha = True
ob_reference.empty_image_side = 'FRONT'
ob_reference.color = (1.0, 1.0, 1.0, 0.1743)

# ---- collection membership
col_collection.objects.link(ob_12ga)
col_collection.objects.link(ob_body)
col_collection.objects.link(ob_barrel)
col_collection.objects.link(ob_handguard)
col_collection.objects.link(ob_tube)
col_collection.objects.link(ob_magazine)
col_collection.objects.link(ob_trigger)
col_reference.objects.link(ob_reference)

# ---- scene / render settings (as saved in the file)
scene.frame_start = 1; scene.frame_end = 250; scene.frame_set(1)
scene.render.engine = 'BLENDER_EEVEE_NEXT'
bpy.context.view_layer.update()

# ---- added for rendering (the .blend has no active camera and no usable light): camera, sun
cam_auto = bpy.data.cameras.new('AutoCamera')
cam_auto.lens = 50.0
cam_auto.sensor_width = 36.0
cam_auto.clip_end = 1000.0
ob_auto_camera = bpy.data.objects.new('AutoCamera', cam_auto)
scene.collection.objects.link(ob_auto_camera)
ob_auto_camera.location = (1.55313, -1.79751, 1.08184)
ob_auto_camera.rotation_euler = (1.09748, -7.21219e-08, 0.694738)
scene.camera = ob_auto_camera
light_auto_sun = bpy.data.lights.new('AutoSun', 'SUN')
light_auto_sun.energy = 3.0
light_auto_sun.angle = 0.0523599
ob_auto_sun = bpy.data.objects.new('AutoSun', light_auto_sun)
scene.collection.objects.link(ob_auto_sun)
ob_auto_sun.rotation_euler = (0.872665, 0.174533, 0.523599)
bpy.context.view_layer.update()
